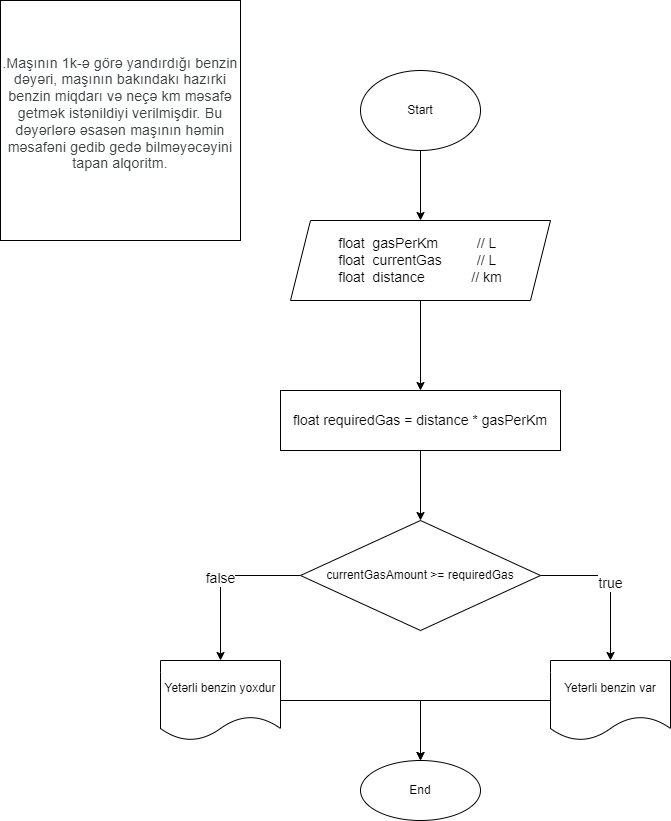

The diagram above was exported from draw.io. Its source (the exported page's mxGraphModel, read from the mxfile embedded in the PNG):
<mxGraphModel dx="1102" dy="586" grid="1" gridSize="10" guides="1" tooltips="1" connect="1" arrows="1" fold="1" page="1" pageScale="1" pageWidth="850" pageHeight="1100" math="0" shadow="0">
  <root>
    <mxCell id="0" />
    <mxCell id="1" parent="0" />
    <mxCell id="Rk2dVJhcWgOdsxS5V2h7-1" value="&#10;&lt;span style=&quot;color: rgb(60, 64, 67); font-family: Roboto, Arial, sans-serif; font-size: 14px; font-style: normal; font-variant-ligatures: normal; font-variant-caps: normal; font-weight: 400; letter-spacing: 0.2px; orphans: 2; text-align: start; text-indent: 0px; text-transform: none; widows: 2; word-spacing: 0px; -webkit-text-stroke-width: 0px; text-decoration-thickness: initial; text-decoration-style: initial; text-decoration-color: initial; float: none; display: inline !important;&quot;&gt;.Maşının 1k-ə görə yandırdığı benzin dəyəri, maşının bakındakı hazırki benzin miqdarı və neçə km məsafə getmək istənildiyi verilmişdir. Bu dəyərlərə əsasən maşının həmin məsafəni gedib gedə bilməyəcəyini tapan alqoritm.&lt;/span&gt;&#10;&#10;" style="whiteSpace=wrap;html=1;aspect=fixed;" vertex="1" parent="1">
      <mxGeometry x="100" y="20" width="240" height="240" as="geometry" />
    </mxCell>
    <mxCell id="Rk2dVJhcWgOdsxS5V2h7-4" style="edgeStyle=orthogonalEdgeStyle;rounded=0;orthogonalLoop=1;jettySize=auto;html=1;entryX=0.5;entryY=0;entryDx=0;entryDy=0;" edge="1" parent="1" source="Rk2dVJhcWgOdsxS5V2h7-2" target="Rk2dVJhcWgOdsxS5V2h7-3">
      <mxGeometry relative="1" as="geometry" />
    </mxCell>
    <mxCell id="Rk2dVJhcWgOdsxS5V2h7-2" value="Start" style="ellipse;whiteSpace=wrap;html=1;" vertex="1" parent="1">
      <mxGeometry x="460" y="90" width="120" height="80" as="geometry" />
    </mxCell>
    <mxCell id="Rk2dVJhcWgOdsxS5V2h7-6" value="" style="edgeStyle=orthogonalEdgeStyle;rounded=0;orthogonalLoop=1;jettySize=auto;html=1;fontSize=14;" edge="1" parent="1" source="Rk2dVJhcWgOdsxS5V2h7-3" target="Rk2dVJhcWgOdsxS5V2h7-5">
      <mxGeometry relative="1" as="geometry" />
    </mxCell>
    <mxCell id="Rk2dVJhcWgOdsxS5V2h7-3" value="&lt;div style=&quot;text-align: left;&quot;&gt;&lt;span style=&quot;background-color: initial;&quot;&gt;&lt;font style=&quot;font-size: 14px;&quot;&gt;&amp;nbsp;float&amp;nbsp; gasPerKm&amp;nbsp; &amp;nbsp; &amp;nbsp; &amp;nbsp; &amp;nbsp; // L&lt;/font&gt;&lt;/span&gt;&lt;/div&gt;&lt;div style=&quot;text-align: left;&quot;&gt;&lt;font style=&quot;font-size: 14px;&quot;&gt;&lt;span style=&quot;background-color: initial;&quot;&gt;&amp;nbsp;float&amp;nbsp; currentGas&amp;nbsp; &amp;nbsp; &amp;nbsp; &amp;nbsp; &amp;nbsp;// L&lt;/span&gt;&lt;br&gt;&lt;/font&gt;&lt;/div&gt;&lt;div style=&quot;text-align: left;&quot;&gt;&lt;font style=&quot;font-size: 14px;&quot;&gt;&amp;nbsp;float&amp;nbsp; distance&amp;nbsp; &amp;nbsp; &amp;nbsp; &amp;nbsp; &amp;nbsp; &amp;nbsp; // km&amp;nbsp;&lt;/font&gt;&lt;/div&gt;" style="shape=parallelogram;perimeter=parallelogramPerimeter;whiteSpace=wrap;html=1;fixedSize=1;" vertex="1" parent="1">
      <mxGeometry x="390" y="240" width="260" height="80" as="geometry" />
    </mxCell>
    <mxCell id="Rk2dVJhcWgOdsxS5V2h7-8" value="" style="edgeStyle=orthogonalEdgeStyle;rounded=0;orthogonalLoop=1;jettySize=auto;html=1;fontSize=14;" edge="1" parent="1" source="Rk2dVJhcWgOdsxS5V2h7-5" target="Rk2dVJhcWgOdsxS5V2h7-7">
      <mxGeometry relative="1" as="geometry" />
    </mxCell>
    <mxCell id="Rk2dVJhcWgOdsxS5V2h7-5" value="&lt;font style=&quot;font-size: 14px;&quot;&gt;float requiredGas = distance * gasPerKm&lt;/font&gt;" style="whiteSpace=wrap;html=1;" vertex="1" parent="1">
      <mxGeometry x="380" y="410" width="280" height="60" as="geometry" />
    </mxCell>
    <mxCell id="Rk2dVJhcWgOdsxS5V2h7-10" value="true" style="edgeStyle=orthogonalEdgeStyle;rounded=0;orthogonalLoop=1;jettySize=auto;html=1;fontSize=14;" edge="1" parent="1" source="Rk2dVJhcWgOdsxS5V2h7-7" target="Rk2dVJhcWgOdsxS5V2h7-9">
      <mxGeometry relative="1" as="geometry" />
    </mxCell>
    <mxCell id="Rk2dVJhcWgOdsxS5V2h7-16" value="false" style="edgeStyle=orthogonalEdgeStyle;rounded=0;orthogonalLoop=1;jettySize=auto;html=1;fontSize=14;" edge="1" parent="1" source="Rk2dVJhcWgOdsxS5V2h7-7" target="Rk2dVJhcWgOdsxS5V2h7-15">
      <mxGeometry relative="1" as="geometry" />
    </mxCell>
    <mxCell id="Rk2dVJhcWgOdsxS5V2h7-7" value="currentGasAmount &amp;gt;= requiredGas" style="rhombus;whiteSpace=wrap;html=1;" vertex="1" parent="1">
      <mxGeometry x="400" y="540" width="240" height="110" as="geometry" />
    </mxCell>
    <mxCell id="Rk2dVJhcWgOdsxS5V2h7-18" style="edgeStyle=orthogonalEdgeStyle;rounded=0;orthogonalLoop=1;jettySize=auto;html=1;entryX=0.5;entryY=0;entryDx=0;entryDy=0;fontSize=14;" edge="1" parent="1" source="Rk2dVJhcWgOdsxS5V2h7-9" target="Rk2dVJhcWgOdsxS5V2h7-11">
      <mxGeometry relative="1" as="geometry" />
    </mxCell>
    <mxCell id="Rk2dVJhcWgOdsxS5V2h7-9" value="Yetərli benzin var" style="shape=document;whiteSpace=wrap;html=1;boundedLbl=1;" vertex="1" parent="1">
      <mxGeometry x="650" y="680" width="120" height="80" as="geometry" />
    </mxCell>
    <mxCell id="Rk2dVJhcWgOdsxS5V2h7-11" value="End" style="ellipse;whiteSpace=wrap;html=1;" vertex="1" parent="1">
      <mxGeometry x="460" y="780" width="120" height="60" as="geometry" />
    </mxCell>
    <mxCell id="Rk2dVJhcWgOdsxS5V2h7-17" style="edgeStyle=orthogonalEdgeStyle;rounded=0;orthogonalLoop=1;jettySize=auto;html=1;fontSize=14;" edge="1" parent="1" source="Rk2dVJhcWgOdsxS5V2h7-15" target="Rk2dVJhcWgOdsxS5V2h7-11">
      <mxGeometry relative="1" as="geometry" />
    </mxCell>
    <mxCell id="Rk2dVJhcWgOdsxS5V2h7-15" value="Yetərli benzin yoxdur" style="shape=document;whiteSpace=wrap;html=1;boundedLbl=1;" vertex="1" parent="1">
      <mxGeometry x="260" y="680" width="120" height="80" as="geometry" />
    </mxCell>
  </root>
</mxGraphModel>